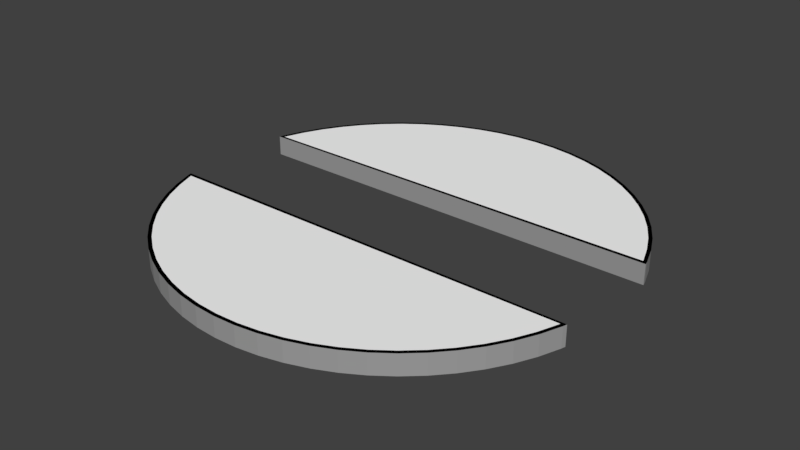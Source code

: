 # Source: obs_5.blend  (saved by Blender 2.79.0; exported with 4.5.12 LTS)
import bpy
from mathutils import Matrix  # noqa: F401  (used for matrix-valued properties, if any)

bpy.ops.wm.read_factory_settings(use_empty=True)
scene = bpy.context.scene
scene.name = 'Scene'

# ---- collections
col_collection_1 = bpy.data.collections.new('Collection 1'); scene.collection.children.link(col_collection_1)

# ---- materials (node trees are filled in below, after node groups)
mat_material = bpy.data.materials.new('Material')
mat_material.alpha_threshold = 0.0
mat_material.use_transparent_shadow = False
mat_material.diffuse_color = (1.0, 1.0, 1.0, 1.0)
mat_material.roughness = 0.5
mat_material_001 = bpy.data.materials.new('Material.001')
mat_material_001.alpha_threshold = 0.0
mat_material_001.use_transparent_shadow = False
mat_material_001.diffuse_color = (0.0, 0.0, 0.0, 1.0)
mat_material_001.roughness = 0.5
mat_material_004 = bpy.data.materials.new('Material.004')
mat_material_004.alpha_threshold = 0.0
mat_material_004.use_transparent_shadow = False
mat_material_004.diffuse_color = (0.342, 0.342, 0.342, 1.0)
mat_material_004.roughness = 0.5

# ---- material node trees

# ---- world
world_world = bpy.data.worlds.new('World'); scene.world = world_world
world_world.color = (0.05088, 0.05088, 0.05088)
world_world.use_sun_shadow = False
world_world.sun_shadow_jitter_overblur = 0.0
world_world.cycles.sampling_method = 'MANUAL'

# ---- meshes
me_cylinder_013 = bpy.data.meshes.new('Cylinder.013')
me_cylinder_013.from_pydata([(1.686e-08, 0.905, -1.0), (1.686e-08, 0.905, 1.0), (0.0887, 0.9006, -1.0), (0.0887, 0.9006, 1.0), (0.1766, 0.8876, -1.0), (0.1766, 0.8876, 1.0), (0.2627, 0.866, -1.0), (0.2627, 0.866, 1.0), (0.3463, 0.8361, -1.0), (0.3463, 0.8361, 1.0), (0.4266, 0.7981, -1.0), (0.4266, 0.7981, 1.0), (0.5028, 0.7525, -1.0), (0.5028, 0.7525, 1.0), (0.5741, 0.6996, -1.0), (0.5741, 0.6996, 1.0), (0.6399, 0.6399, -1.0), (0.6399, 0.6399, 1.0), (0.6996, 0.5741, -1.0), (0.6996, 0.5741, 1.0), (0.7525, 0.5028, -1.0), (0.7525, 0.5028, 1.0), (0.7981, 0.4266, -1.0), (0.7981, 0.4266, 1.0), (0.8361, 0.3463, -1.0), (0.8361, 0.3463, 1.0), (0.866, 0.267, -1.0), (0.866, 0.267, 1.0), (0.866, -0.2627, -1.0), (0.866, -0.2627, 1.0), (0.8361, -0.3463, -1.0), (0.8361, -0.3463, 1.0), (0.7981, -0.4266, -1.0), (0.7981, -0.4266, 1.0), (0.7525, -0.5028, -1.0), (0.7525, -0.5028, 1.0), (0.6996, -0.5741, -1.0), (0.6996, -0.5741, 1.0), (0.6399, -0.6399, -1.0), (0.6399, -0.6399, 1.0), (0.5741, -0.6996, -1.0), (0.5741, -0.6996, 1.0), (0.5028, -0.7525, -1.0), (0.5028, -0.7525, 1.0), (0.4266, -0.7981, -1.0), (0.4266, -0.7981, 1.0), (0.3463, -0.8361, -1.0), (0.3463, -0.8361, 1.0), (0.2627, -0.866, -1.0), (0.2627, -0.866, 1.0), (0.1766, -0.8876, -1.0), (0.1766, -0.8876, 1.0), (0.0887, -0.9006, -1.0), (0.0887, -0.9006, 1.0), (-7.285e-07, -0.905, -1.0), (-7.285e-07, -0.905, 1.0), (-0.0887, -0.9006, -1.0), (-0.0887, -0.9006, 1.0), (-0.1766, -0.8876, -1.0), (-0.1766, -0.8876, 1.0), (-0.2627, -0.866, -1.0), (-0.2627, -0.866, 1.0), (-0.3463, -0.8361, -1.0), (-0.3463, -0.8361, 1.0), (-0.4266, -0.7981, -1.0), (-0.4266, -0.7981, 1.0), (-0.5028, -0.7525, -1.0), (-0.5028, -0.7525, 1.0), (-0.5741, -0.6996, -1.0), (-0.5741, -0.6996, 1.0), (-0.6399, -0.6399, -1.0), (-0.6399, -0.6399, 1.0), (-0.6996, -0.5741, -1.0), (-0.6996, -0.5741, 1.0), (-0.7525, -0.5028, -1.0), (-0.7525, -0.5028, 1.0), (-0.7981, -0.4266, -1.0), (-0.7981, -0.4266, 1.0), (-0.8361, -0.3463, -1.0), (-0.8361, -0.3463, 1.0), (-0.866, -0.2673, -1.0), (-0.866, -0.2673, 1.0), (-0.866, 0.2627, -1.0), (-0.866, 0.2627, 1.0), (-0.8361, 0.3463, -1.0), (-0.8361, 0.3463, 1.0), (-0.7981, 0.4266, -1.0), (-0.7981, 0.4266, 1.0), (-0.7525, 0.5028, -1.0), (-0.7525, 0.5028, 1.0), (-0.6996, 0.5741, -1.0), (-0.6996, 0.5741, 1.0), (-0.6399, 0.6399, -1.0), (-0.6399, 0.6399, 1.0), (-0.5741, 0.6996, -1.0), (-0.5741, 0.6996, 1.0), (-0.5028, 0.7525, -1.0), (-0.5028, 0.7525, 1.0), (-0.4266, 0.7981, -1.0), (-0.4266, 0.7981, 1.0), (-0.3463, 0.8361, -1.0), (-0.3463, 0.8361, 1.0), (-0.2627, 0.866, -1.0), (-0.2627, 0.866, 1.0), (-0.1766, 0.8876, -1.0), (-0.1766, 0.8876, 1.0), (-0.08871, 0.9006, -1.0), (-0.08871, 0.9006, 1.0), (0.8654, -0.2607, -1.0), (0.8654, -0.2607, 1.0), (-0.8654, -0.265, 1.0), (-0.8654, -0.265, -1.0), (-0.8659, 0.2616, -1.0), (-0.8659, 0.2616, 1.0), (0.8654, 0.265, 1.0), (0.8654, 0.265, -1.0), (0.0, 0.92, -1.0), (0.09018, 0.9156, -1.0), (0.09018, 0.9156, 1.0), (0.0, 0.92, 1.0), (0.1795, 0.9023, -1.0), (0.1795, 0.9023, 1.0), (0.2671, 0.8804, -1.0), (0.2671, 0.8804, 1.0), (0.3521, 0.85, -1.0), (0.3521, 0.85, 1.0), (0.4337, 0.8114, -1.0), (0.4337, 0.8114, 1.0), (0.5111, 0.765, -1.0), (0.5111, 0.765, 1.0), (0.5836, 0.7112, -1.0), (0.5836, 0.7112, 1.0), (0.6505, 0.6505, -1.0), (0.6505, 0.6505, 1.0), (0.7112, 0.5836, -1.0), (0.7112, 0.5836, 1.0), (0.765, 0.5111, -1.0), (0.765, 0.5111, 1.0), (0.8114, 0.4337, -1.0), (0.8114, 0.4337, 1.0), (0.85, 0.3521, -1.0), (0.85, 0.3521, 1.0), (0.8804, 0.2671, -1.0), (0.8804, 0.2671, 1.0), (0.8847, 0.25, 1.0), (0.8847, -0.25, -1.0), (0.8804, -0.2671, -1.0), (0.85, -0.3521, -1.0), (0.85, -0.3521, 1.0), (0.8804, -0.2671, 1.0), (0.8114, -0.4337, -1.0), (0.8114, -0.4337, 1.0), (0.765, -0.5111, -1.0), (0.765, -0.5111, 1.0), (0.7112, -0.5836, -1.0), (0.7112, -0.5836, 1.0), (0.6505, -0.6505, -1.0), (0.6505, -0.6505, 1.0), (0.5836, -0.7112, -1.0), (0.5836, -0.7112, 1.0), (0.5111, -0.765, -1.0), (0.5111, -0.765, 1.0), (0.4337, -0.8114, -1.0), (0.4337, -0.8114, 1.0), (0.3521, -0.85, -1.0), (0.3521, -0.85, 1.0), (0.2671, -0.8804, -1.0), (0.2671, -0.8804, 1.0), (0.1795, -0.9023, -1.0), (0.1795, -0.9023, 1.0), (0.09018, -0.9156, -1.0), (0.09018, -0.9156, 1.0), (-7.385e-07, -0.92, -1.0), (-7.385e-07, -0.92, 1.0), (-0.09018, -0.9156, -1.0), (-0.09018, -0.9156, 1.0), (-0.1795, -0.9023, -1.0), (-0.1795, -0.9023, 1.0), (-0.2671, -0.8804, -1.0), (-0.2671, -0.8804, 1.0), (-0.3521, -0.85, -1.0), (-0.3521, -0.85, 1.0), (-0.4337, -0.8114, -1.0), (-0.4337, -0.8114, 1.0), (-0.5111, -0.765, -1.0), (-0.5111, -0.765, 1.0), (-0.5836, -0.7112, -1.0), (-0.5836, -0.7112, 1.0), (-0.6505, -0.6505, -1.0), (-0.6505, -0.6505, 1.0), (-0.7112, -0.5836, -1.0), (-0.7112, -0.5836, 1.0), (-0.765, -0.5111, -1.0), (-0.765, -0.5111, 1.0), (-0.8114, -0.4337, -1.0), (-0.8114, -0.4337, 1.0), (-0.85, -0.3521, -1.0), (-0.85, -0.3521, 1.0), (-0.8804, -0.2671, -1.0), (-0.8804, -0.2671, 1.0), (-0.8847, -0.25, 1.0), (-0.8847, 0.25, -1.0), (-0.8804, 0.2671, -1.0), (-0.85, 0.3521, -1.0), (-0.85, 0.3521, 1.0), (-0.8804, 0.2671, 1.0), (-0.8114, 0.4337, -1.0), (-0.8114, 0.4337, 1.0), (-0.765, 0.5111, -1.0), (-0.765, 0.5111, 1.0), (-0.7112, 0.5836, -1.0), (-0.7112, 0.5836, 1.0), (-0.6505, 0.6505, -1.0), (-0.6505, 0.6505, 1.0), (-0.5836, 0.7112, -1.0), (-0.5836, 0.7112, 1.0), (-0.5111, 0.765, -1.0), (-0.5111, 0.765, 1.0), (-0.4337, 0.8114, -1.0), (-0.4337, 0.8114, 1.0), (-0.3521, 0.85, -1.0), (-0.3521, 0.85, 1.0), (-0.2671, 0.8804, -1.0), (-0.2671, 0.8804, 1.0), (-0.1795, 0.9023, -1.0), (-0.1795, 0.9023, 1.0), (-0.09018, 0.9156, -1.0), (-0.09018, 0.9156, 1.0), (0.8847, -0.25, 1.0), (-0.8847, -0.25, -1.0), (-0.8847, 0.25, 1.0), (0.8847, 0.25, -1.0)], [], [(116, 119, 118, 117), (117, 118, 121, 120), (120, 121, 123, 122), (122, 123, 125, 124), (124, 125, 127, 126), (126, 127, 129, 128), (128, 129, 131, 130), (130, 131, 133, 132), (132, 133, 135, 134), (134, 135, 137, 136), (136, 137, 139, 138), (138, 139, 141, 140), (140, 141, 143, 142), (142, 143, 144, 231), (146, 149, 148, 147), (147, 148, 151, 150), (150, 151, 153, 152), (152, 153, 155, 154), (154, 155, 157, 156), (156, 157, 159, 158), (158, 159, 161, 160), (160, 161, 163, 162), (162, 163, 165, 164), (164, 165, 167, 166), (166, 167, 169, 168), (168, 169, 171, 170), (170, 171, 173, 172), (172, 173, 175, 174), (174, 175, 177, 176), (176, 177, 179, 178), (178, 179, 181, 180), (180, 181, 183, 182), (182, 183, 185, 184), (184, 185, 187, 186), (186, 187, 189, 188), (188, 189, 191, 190), (190, 191, 193, 192), (192, 193, 195, 194), (194, 195, 197, 196), (196, 197, 199, 198), (198, 199, 200, 229), (202, 205, 204, 203), (203, 204, 207, 206), (206, 207, 209, 208), (208, 209, 211, 210), (210, 211, 213, 212), (212, 213, 215, 214), (214, 215, 217, 216), (216, 217, 219, 218), (218, 219, 221, 220), (220, 221, 223, 222), (222, 223, 225, 224), (3, 1, 107, 105, 103, 101, 99, 97, 95, 93, 91, 89, 87, 85, 83, 113, 114, 27, 25, 23, 21, 19, 17, 15, 13, 11, 9, 7, 5), (224, 225, 227, 226), (226, 227, 119, 116), (0, 2, 4, 6, 8, 10, 12, 14, 16, 18, 20, 22, 24, 26, 115, 112, 82, 84, 86, 88, 90, 92, 94, 96, 98, 100, 102, 104, 106), (201, 230, 205, 202), (145, 228, 149, 146), (111, 108, 28, 30, 32, 34, 36, 38, 40, 42, 44, 46, 48, 50, 52, 54, 56, 58, 60, 62, 64, 66, 68, 70, 72, 74, 76, 78, 80), (109, 110, 81, 79, 77, 75, 73, 71, 69, 67, 65, 63, 61, 59, 57, 55, 53, 51, 49, 47, 45, 43, 41, 39, 37, 35, 33, 31, 29), (231, 144, 230, 201), (229, 200, 228, 145), (2, 0, 116, 117), (1, 3, 118, 119), (4, 2, 117, 120), (3, 5, 121, 118), (6, 4, 120, 122), (5, 7, 123, 121), (8, 6, 122, 124), (7, 9, 125, 123), (10, 8, 124, 126), (9, 11, 127, 125), (12, 10, 126, 128), (11, 13, 129, 127), (14, 12, 128, 130), (13, 15, 131, 129), (16, 14, 130, 132), (15, 17, 133, 131), (18, 16, 132, 134), (17, 19, 135, 133), (20, 18, 134, 136), (19, 21, 137, 135), (22, 20, 136, 138), (21, 23, 139, 137), (24, 22, 138, 140), (23, 25, 141, 139), (26, 24, 140, 142), (25, 27, 143, 141), (27, 114, 144, 143), (28, 108, 145, 146), (30, 28, 146, 147), (29, 31, 148, 149), (32, 30, 147, 150), (31, 33, 151, 148), (34, 32, 150, 152), (33, 35, 153, 151), (36, 34, 152, 154), (35, 37, 155, 153), (38, 36, 154, 156), (37, 39, 157, 155), (40, 38, 156, 158), (39, 41, 159, 157), (42, 40, 158, 160), (41, 43, 161, 159), (44, 42, 160, 162), (43, 45, 163, 161), (46, 44, 162, 164), (45, 47, 165, 163), (48, 46, 164, 166), (47, 49, 167, 165), (50, 48, 166, 168), (49, 51, 169, 167), (52, 50, 168, 170), (51, 53, 171, 169), (54, 52, 170, 172), (53, 55, 173, 171), (56, 54, 172, 174), (55, 57, 175, 173), (58, 56, 174, 176), (57, 59, 177, 175), (60, 58, 176, 178), (59, 61, 179, 177), (62, 60, 178, 180), (61, 63, 181, 179), (64, 62, 180, 182), (63, 65, 183, 181), (66, 64, 182, 184), (65, 67, 185, 183), (68, 66, 184, 186), (67, 69, 187, 185), (70, 68, 186, 188), (69, 71, 189, 187), (72, 70, 188, 190), (71, 73, 191, 189), (74, 72, 190, 192), (73, 75, 193, 191), (76, 74, 192, 194), (75, 77, 195, 193), (78, 76, 194, 196), (77, 79, 197, 195), (80, 78, 196, 198), (79, 81, 199, 197), (81, 110, 200, 199), (82, 112, 201, 202), (84, 82, 202, 203), (83, 85, 204, 205), (86, 84, 203, 206), (85, 87, 207, 204), (88, 86, 206, 208), (87, 89, 209, 207), (90, 88, 208, 210), (89, 91, 211, 209), (92, 90, 210, 212), (91, 93, 213, 211), (94, 92, 212, 214), (93, 95, 215, 213), (96, 94, 214, 216), (95, 97, 217, 215), (98, 96, 216, 218), (97, 99, 219, 217), (100, 98, 218, 220), (99, 101, 221, 219), (102, 100, 220, 222), (101, 103, 223, 221), (104, 102, 222, 224), (103, 105, 225, 223), (106, 104, 224, 226), (105, 107, 227, 225), (0, 106, 226, 116), (107, 1, 119, 227), (110, 109, 228, 200), (108, 111, 229, 145), (114, 113, 230, 144), (112, 115, 231, 201), (115, 26, 142, 231), (111, 80, 198, 229), (109, 29, 149, 228), (113, 83, 205, 230)])
me_cylinder_013.polygons.foreach_set('material_index', [2, 2, 2, 2, 2, 2, 2, 2, 2, 2, 2, 2, 2, 2, 2, 2, 2, 2, 2, 2, 2, 2, 2, 2, 2, 2, 2, 2, 2, 2, 2, 2, 2, 2, 2, 2, 2, 2, 2, 2, 2, 2, 2, 2, 2, 2, 2, 2, 2, 2, 2, 2, 0, 2, 2, 0, 2, 2, 0, 0, 2, 2, 1, 1, 1, 1, 1, 1, 1, 1, 1, 1, 1, 1, 1, 1, 1, 1, 1, 1, 1, 1, 1, 1, 1, 1, 1, 1, 1, 1, 1, 1, 1, 1, 1, 1, 1, 1, 1, 1, 1, 1, 1, 1, 1, 1, 1, 1, 1, 1, 1, 1, 1, 1, 1, 1, 1, 1, 1, 1, 1, 1, 1, 1, 1, 1, 1, 1, 1, 1, 1, 1, 1, 1, 1, 1, 1, 1, 1, 1, 1, 1, 1, 1, 1, 1, 1, 1, 1, 1, 1, 1, 1, 1, 1, 1, 1, 1, 1, 1, 1, 1, 1, 1, 1, 1, 1, 1, 1, 1, 1, 1, 1, 1, 1, 1, 1, 1])
_uv = me_cylinder_013.uv_layers.new(name='UVMap')
_uv.uv.foreach_set('vector', [0.8357, 0.06353, 0.6653, 0.415, 0.6622, 0.4404, 0.8481, 0.06357, 0.8481, 0.06357, 0.6622, 0.4404, 0.6559, 0.4669, 0.8609, 0.06263, 0.8609, 0.06263, 0.6559, 0.4669, 0.6464, 0.4944, 0.8742, 0.06074, 0.8742, 0.06074, 0.6464, 0.4944, 0.6335, 0.5226, 0.888, 0.05788, 0.888, 0.05788, 0.6335, 0.5226, 0.617, 0.5513, 0.9022, 0.054, 0.9022, 0.054, 0.617, 0.5513, 0.5967, 0.5805, 0.9171, 0.04908, 0.9171, 0.04908, 0.5967, 0.5805, 0.5724, 0.6097, 0.9327, 0.04304, 0.9327, 0.04304, 0.5724, 0.6097, 0.544, 0.639, 0.949, 0.03582, 0.949, 0.03582, 0.544, 0.639, 0.5114, 0.6679, 0.9661, 0.02738, 0.9661, 0.02738, 0.5114, 0.6679, 0.4743, 0.6963, 0.9842, 0.01762, 0.9842, 0.01762, 0.4743, 0.6963, 0.5115, 0.6282, 0.9646, 0.05802, 0.9646, 0.05802, 0.5115, 0.6282, 0.5528, 0.5659, 0.9461, 0.09709, 0.9461, 0.09709, 0.5528, 0.5659, 0.5978, 0.5095, 0.9291, 0.1252, 0.9291, 0.1252, 0.5978, 0.5095, 0.6588, 0.4685, 0.9268, 0.1494, 0.1971, 0.03941, 0.03044, 0.2981, 0.05095, 0.2982, 0.2039, 0.04505, 0.2039, 0.04505, 0.05095, 0.2982, 0.0707, 0.3012, 0.2127, 0.05121, 0.2127, 0.05121, 0.0707, 0.3012, 0.08948, 0.3069, 0.2222, 0.05692, 0.2222, 0.05692, 0.08948, 0.3069, 0.1071, 0.3153, 0.232, 0.06211, 0.232, 0.06211, 0.1071, 0.3153, 0.1233, 0.3262, 0.2421, 0.06677, 0.2421, 0.06677, 0.1233, 0.3262, 0.1379, 0.3396, 0.2525, 0.07088, 0.2525, 0.07088, 0.1379, 0.3396, 0.1508, 0.3553, 0.2631, 0.07443, 0.2631, 0.07443, 0.1508, 0.3553, 0.1617, 0.3733, 0.274, 0.07741, 0.274, 0.07741, 0.1617, 0.3733, 0.1704, 0.3933, 0.285, 0.07978, 0.285, 0.07978, 0.1704, 0.3933, 0.1767, 0.4153, 0.2963, 0.08152, 0.2963, 0.08152, 0.1767, 0.4153, 0.1805, 0.4391, 0.3078, 0.08259, 0.3078, 0.08259, 0.1805, 0.4391, 0.1815, 0.4646, 0.3196, 0.08295, 0.3196, 0.08295, 0.1815, 0.4646, 0.1797, 0.4916, 0.3316, 0.08255, 0.3316, 0.08255, 0.1797, 0.4916, 0.1747, 0.5199, 0.344, 0.08133, 0.344, 0.08133, 0.1747, 0.5199, 0.1663, 0.5495, 0.3567, 0.07925, 0.3567, 0.07925, 0.1663, 0.5495, 0.1545, 0.58, 0.3698, 0.07623, 0.3698, 0.07623, 0.1545, 0.58, 0.1391, 0.6114, 0.3833, 0.07222, 0.3833, 0.07222, 0.1391, 0.6114, 0.1197, 0.6434, 0.3973, 0.06715, 0.3973, 0.06715, 0.1197, 0.6434, 0.09638, 0.6758, 0.4119, 0.06095, 0.4119, 0.06095, 0.09638, 0.6758, 0.06879, 0.7084, 0.4271, 0.05355, 0.4271, 0.05355, 0.06879, 0.7084, 0.0368, 0.741, 0.4493, 0.02967, 0.4493, 0.02967, 0.0368, 0.741, 0.0001929, 0.7734, 0.4739, 0.0001929, 0.4739, 0.0001929, 0.0001929, 0.7734, 0.02818, 0.7028, 0.4568, 0.03899, 0.4568, 0.03899, 0.02818, 0.7028, 0.06055, 0.6376, 0.4446, 0.07124, 0.4446, 0.07124, 0.06055, 0.6376, 0.097, 0.5779, 0.4339, 0.1015, 0.4339, 0.1015, 0.097, 0.5779, 0.1372, 0.5235, 0.4243, 0.1305, 0.4243, 0.1305, 0.1372, 0.5235, 0.1938, 0.4828, 0.4243, 0.1582, 0.7038, 0.01449, 0.5042, 0.2538, 0.5251, 0.2518, 0.712, 0.0209, 0.712, 0.0209, 0.5251, 0.2518, 0.5452, 0.2526, 0.7206, 0.02689, 0.7206, 0.02689, 0.5452, 0.2526, 0.5645, 0.2561, 0.7296, 0.03245, 0.7296, 0.03245, 0.5645, 0.2561, 0.5827, 0.2622, 0.7388, 0.03761, 0.7388, 0.03761, 0.5827, 0.2622, 0.5995, 0.2708, 0.7484, 0.04234, 0.7484, 0.04234, 0.5995, 0.2708, 0.6149, 0.2818, 0.7583, 0.04665, 0.7583, 0.04665, 0.6149, 0.2818, 0.6286, 0.2951, 0.7685, 0.05051, 0.7685, 0.05051, 0.6286, 0.2951, 0.6404, 0.3105, 0.7789, 0.05391, 0.7789, 0.05391, 0.6404, 0.3105, 0.6502, 0.3279, 0.7897, 0.05682, 0.7897, 0.05682, 0.6502, 0.3279, 0.6577, 0.3472, 0.8007, 0.05919, 0.8007, 0.05919, 0.6577, 0.3472, 0.6629, 0.3683, 0.8121, 0.061, 0.6355, 0.9195, 0.6212, 0.9202, 0.6069, 0.9195, 0.5928, 0.9174, 0.5789, 0.9139, 0.5654, 0.9091, 0.5525, 0.903, 0.5402, 0.8957, 0.5287, 0.8872, 0.5181, 0.8776, 0.5085, 0.867, 0.4998, 0.8554, 0.4922, 0.843, 0.4854, 0.8295, 0.4792, 0.8138, 0.4793, 0.8135, 0.763, 0.8139, 0.7631, 0.8144, 0.7574, 0.8292, 0.7507, 0.843, 0.743, 0.8556, 0.7343, 0.8672, 0.7245, 0.8778, 0.7138, 0.8874, 0.7022, 0.8958, 0.6899, 0.9032, 0.677, 0.9092, 0.6635, 0.914, 0.6496, 0.9174, 0.8121, 0.061, 0.6629, 0.3683, 0.6655, 0.3909, 0.8237, 0.0622, 0.8237, 0.0622, 0.6655, 0.3909, 0.6653, 0.415, 0.8357, 0.06353, 0.1468, 0.8894, 0.1611, 0.8901, 0.1752, 0.8922, 0.1891, 0.8957, 0.2026, 0.9004, 0.2155, 0.9065, 0.2278, 0.9138, 0.2394, 0.9223, 0.2501, 0.9319, 0.2599, 0.9425, 0.2686, 0.9542, 0.2763, 0.9668, 0.283, 0.9805, 0.2888, 0.9953, 0.2886, 0.9958, 0.005126, 0.9961, 0.005097, 0.9959, 0.01106, 0.9801, 0.01777, 0.9666, 0.02539, 0.9542, 0.03402, 0.9427, 0.04368, 0.9321, 0.0543, 0.9225, 0.06581, 0.914, 0.07808, 0.9066, 0.09102, 0.9005, 0.1045, 0.8957, 0.1183, 0.8923, 0.1325, 0.8902, 0.6948, 0.0001929, 0.4743, 0.2503, 0.5042, 0.2538, 0.7038, 0.01449, 0.1879, 0.03217, 0.0001929, 0.2937, 0.03044, 0.2981, 0.1971, 0.03941, 0.00504, 0.778, 0.2884, 0.7772, 0.2886, 0.7777, 0.2825, 0.7938, 0.2757, 0.8077, 0.2679, 0.8203, 0.2591, 0.8318, 0.2494, 0.8424, 0.2387, 0.8519, 0.2271, 0.8603, 0.2148, 0.8675, 0.2019, 0.8735, 0.1885, 0.8782, 0.1746, 0.8816, 0.1605, 0.8836, 0.1463, 0.8842, 0.1321, 0.8835, 0.118, 0.8813, 0.1042, 0.8778, 0.09078, 0.873, 0.07791, 0.8668, 0.0657, 0.8595, 0.05426, 0.851, 0.0437, 0.8414, 0.0341, 0.8307, 0.02552, 0.8192, 0.01794, 0.8068, 0.01117, 0.7934, 0.00487, 0.7786, 0.7626, 0.8061, 0.4792, 0.8052, 0.479, 0.8046, 0.4853, 0.7899, 0.4921, 0.7764, 0.4997, 0.764, 0.5082, 0.7525, 0.5178, 0.7419, 0.5284, 0.7323, 0.5398, 0.7238, 0.552, 0.7164, 0.5649, 0.7103, 0.5783, 0.7055, 0.5921, 0.702, 0.6062, 0.6998, 0.6204, 0.6991, 0.6346, 0.6997, 0.6487, 0.7017, 0.6626, 0.7051, 0.676, 0.7098, 0.6889, 0.7158, 0.7012, 0.723, 0.7128, 0.7314, 0.7235, 0.7409, 0.7333, 0.7515, 0.742, 0.763, 0.7498, 0.7756, 0.7567, 0.7895, 0.7627, 0.8056, 0.9268, 0.1494, 0.6588, 0.4685, 0.4743, 0.2503, 0.6948, 0.0001929, 0.4243, 0.1582, 0.1938, 0.4828, 0.0001929, 0.2937, 0.1879, 0.03217, 0.1611, 0.8901, 0.1468, 0.8894, 0.1468, 0.887, 0.1613, 0.8877, 0.6212, 0.9202, 0.6355, 0.9195, 0.6357, 0.9219, 0.6212, 0.9226, 0.1752, 0.8922, 0.1611, 0.8901, 0.1613, 0.8877, 0.1757, 0.8898, 0.6355, 0.9195, 0.6496, 0.9174, 0.6501, 0.9198, 0.6357, 0.9219, 0.1891, 0.8957, 0.1752, 0.8922, 0.1757, 0.8898, 0.1898, 0.8933, 0.6496, 0.9174, 0.6635, 0.914, 0.6642, 0.9163, 0.6501, 0.9198, 0.2026, 0.9004, 0.1891, 0.8957, 0.1898, 0.8933, 0.2035, 0.8982, 0.6635, 0.914, 0.677, 0.9092, 0.6779, 0.9115, 0.6642, 0.9163, 0.2155, 0.9065, 0.2026, 0.9004, 0.2035, 0.8982, 0.2167, 0.9044, 0.677, 0.9092, 0.6899, 0.9032, 0.691, 0.9053, 0.6779, 0.9115, 0.2278, 0.9138, 0.2155, 0.9065, 0.2167, 0.9044, 0.2292, 0.9118, 0.6899, 0.9032, 0.7022, 0.8958, 0.7036, 0.8979, 0.691, 0.9053, 0.2394, 0.9223, 0.2278, 0.9138, 0.2292, 0.9118, 0.2409, 0.9204, 0.7022, 0.8958, 0.7138, 0.8874, 0.7153, 0.8892, 0.7036, 0.8979, 0.2501, 0.9319, 0.2394, 0.9223, 0.2409, 0.9204, 0.2518, 0.9302, 0.7138, 0.8874, 0.7245, 0.8778, 0.7262, 0.8795, 0.7153, 0.8892, 0.2599, 0.9425, 0.2501, 0.9319, 0.2518, 0.9302, 0.2618, 0.941, 0.7245, 0.8778, 0.7343, 0.8672, 0.7361, 0.8687, 0.7262, 0.8795, 0.2686, 0.9542, 0.2599, 0.9425, 0.2618, 0.941, 0.2707, 0.9528, 0.7343, 0.8672, 0.743, 0.8556, 0.745, 0.8569, 0.7361, 0.8687, 0.2763, 0.9668, 0.2686, 0.9542, 0.2707, 0.9528, 0.2785, 0.9655, 0.743, 0.8556, 0.7507, 0.843, 0.7529, 0.8442, 0.745, 0.8569, 0.283, 0.9805, 0.2763, 0.9668, 0.2785, 0.9655, 0.2854, 0.9794, 0.7507, 0.843, 0.7574, 0.8292, 0.7598, 0.8303, 0.7529, 0.8442, 0.2888, 0.9953, 0.283, 0.9805, 0.2854, 0.9794, 0.2919, 0.9954, 0.7574, 0.8292, 0.7631, 0.8144, 0.7663, 0.8143, 0.7598, 0.8303, 0.7631, 0.8144, 0.763, 0.8139, 0.7675, 0.8099, 0.7663, 0.8143, 0.2886, 0.7777, 0.2884, 0.7772, 0.2937, 0.7738, 0.2919, 0.7787, 0.2825, 0.7938, 0.2886, 0.7777, 0.2919, 0.7787, 0.285, 0.795, 0.7627, 0.8056, 0.7567, 0.7895, 0.7592, 0.7884, 0.7661, 0.8046, 0.2757, 0.8077, 0.2825, 0.7938, 0.285, 0.795, 0.2779, 0.809, 0.7567, 0.7895, 0.7498, 0.7756, 0.7521, 0.7743, 0.7592, 0.7884, 0.2679, 0.8203, 0.2757, 0.8077, 0.2779, 0.809, 0.27, 0.8217, 0.7498, 0.7756, 0.742, 0.763, 0.7441, 0.7616, 0.7521, 0.7743, 0.2591, 0.8318, 0.2679, 0.8203, 0.27, 0.8217, 0.261, 0.8334, 0.742, 0.763, 0.7333, 0.7515, 0.7351, 0.7499, 0.7441, 0.7616, 0.2494, 0.8424, 0.2591, 0.8318, 0.261, 0.8334, 0.2511, 0.8441, 0.7333, 0.7515, 0.7235, 0.7409, 0.7252, 0.7392, 0.7351, 0.7499, 0.2387, 0.8519, 0.2494, 0.8424, 0.2511, 0.8441, 0.2402, 0.8538, 0.7235, 0.7409, 0.7128, 0.7314, 0.7143, 0.7295, 0.7252, 0.7392, 0.2271, 0.8603, 0.2387, 0.8519, 0.2402, 0.8538, 0.2284, 0.8623, 0.7128, 0.7314, 0.7012, 0.723, 0.7025, 0.721, 0.7143, 0.7295, 0.2148, 0.8675, 0.2271, 0.8603, 0.2284, 0.8623, 0.2159, 0.8696, 0.7012, 0.723, 0.6889, 0.7158, 0.69, 0.7136, 0.7025, 0.721, 0.2019, 0.8735, 0.2148, 0.8675, 0.2159, 0.8696, 0.2028, 0.8757, 0.6889, 0.7158, 0.676, 0.7098, 0.6769, 0.7075, 0.69, 0.7136, 0.1885, 0.8782, 0.2019, 0.8735, 0.2028, 0.8757, 0.1891, 0.8805, 0.676, 0.7098, 0.6626, 0.7051, 0.6632, 0.7028, 0.6769, 0.7075, 0.1746, 0.8816, 0.1885, 0.8782, 0.1891, 0.8805, 0.1751, 0.884, 0.6626, 0.7051, 0.6487, 0.7017, 0.6492, 0.6993, 0.6632, 0.7028, 0.1605, 0.8836, 0.1746, 0.8816, 0.1751, 0.884, 0.1607, 0.886, 0.6487, 0.7017, 0.6346, 0.6997, 0.6348, 0.6973, 0.6492, 0.6993, 0.1463, 0.8842, 0.1605, 0.8836, 0.1607, 0.886, 0.1463, 0.8866, 0.6346, 0.6997, 0.6204, 0.6991, 0.6204, 0.6966, 0.6348, 0.6973, 0.1321, 0.8835, 0.1463, 0.8842, 0.1463, 0.8866, 0.1318, 0.8859, 0.6204, 0.6991, 0.6062, 0.6998, 0.6059, 0.6974, 0.6204, 0.6966, 0.118, 0.8813, 0.1321, 0.8835, 0.1318, 0.8859, 0.1175, 0.8837, 0.6062, 0.6998, 0.5921, 0.702, 0.5916, 0.6996, 0.6059, 0.6974, 0.1042, 0.8778, 0.118, 0.8813, 0.1175, 0.8837, 0.1035, 0.8801, 0.5921, 0.702, 0.5783, 0.7055, 0.5776, 0.7032, 0.5916, 0.6996, 0.09078, 0.873, 0.1042, 0.8778, 0.1035, 0.8801, 0.08985, 0.8752, 0.5783, 0.7055, 0.5649, 0.7103, 0.564, 0.7081, 0.5776, 0.7032, 0.07791, 0.8668, 0.09078, 0.873, 0.08985, 0.8752, 0.07677, 0.869, 0.5649, 0.7103, 0.552, 0.7164, 0.5509, 0.7143, 0.564, 0.7081, 0.0657, 0.8595, 0.07791, 0.8668, 0.07677, 0.869, 0.06436, 0.8615, 0.552, 0.7164, 0.5398, 0.7238, 0.5385, 0.7218, 0.5509, 0.7143, 0.05426, 0.851, 0.0657, 0.8595, 0.06436, 0.8615, 0.05273, 0.8528, 0.5398, 0.7238, 0.5284, 0.7323, 0.5268, 0.7305, 0.5385, 0.7218, 0.0437, 0.8414, 0.05426, 0.851, 0.05273, 0.8528, 0.04199, 0.8431, 0.5284, 0.7323, 0.5178, 0.7419, 0.5161, 0.7402, 0.5268, 0.7305, 0.0341, 0.8307, 0.0437, 0.8414, 0.04199, 0.8431, 0.03223, 0.8323, 0.5178, 0.7419, 0.5082, 0.7525, 0.5064, 0.751, 0.5161, 0.7402, 0.02552, 0.8192, 0.0341, 0.8307, 0.03223, 0.8323, 0.0235, 0.8206, 0.5082, 0.7525, 0.4997, 0.764, 0.4976, 0.7627, 0.5064, 0.751, 0.01794, 0.8068, 0.02552, 0.8192, 0.0235, 0.8206, 0.01576, 0.808, 0.4997, 0.764, 0.4921, 0.7764, 0.4899, 0.7752, 0.4976, 0.7627, 0.01117, 0.7934, 0.01794, 0.8068, 0.01576, 0.808, 0.008747, 0.7945, 0.4921, 0.7764, 0.4853, 0.7899, 0.4829, 0.7887, 0.4899, 0.7752, 0.00487, 0.7786, 0.01117, 0.7934, 0.008747, 0.7945, 0.00145, 0.7785, 0.4853, 0.7899, 0.479, 0.8046, 0.4756, 0.8047, 0.4829, 0.7887, 0.479, 0.8046, 0.4792, 0.8052, 0.4743, 0.8094, 0.4756, 0.8047, 0.005097, 0.9959, 0.005126, 0.9961, 0.0001929, 0.9997, 0.001777, 0.9949, 0.01106, 0.9801, 0.005097, 0.9959, 0.001777, 0.9949, 0.008606, 0.979, 0.4792, 0.8138, 0.4854, 0.8295, 0.4829, 0.8307, 0.4759, 0.8147, 0.01777, 0.9666, 0.01106, 0.9801, 0.008606, 0.979, 0.01559, 0.9654, 0.4854, 0.8295, 0.4922, 0.843, 0.49, 0.8443, 0.4829, 0.8307, 0.02539, 0.9542, 0.01777, 0.9666, 0.01559, 0.9654, 0.02337, 0.9528, 0.4922, 0.843, 0.4998, 0.8554, 0.4978, 0.8568, 0.49, 0.8443, 0.03402, 0.9427, 0.02539, 0.9542, 0.02337, 0.9528, 0.03215, 0.9411, 0.4998, 0.8554, 0.5085, 0.867, 0.5066, 0.8685, 0.4978, 0.8568, 0.04368, 0.9321, 0.03402, 0.9427, 0.03215, 0.9411, 0.04197, 0.9304, 0.5085, 0.867, 0.5181, 0.8776, 0.5164, 0.8793, 0.5066, 0.8685, 0.0543, 0.9225, 0.04368, 0.9321, 0.04197, 0.9304, 0.05277, 0.9206, 0.5181, 0.8776, 0.5287, 0.8872, 0.5272, 0.889, 0.5164, 0.8793, 0.06581, 0.914, 0.0543, 0.9225, 0.05277, 0.9206, 0.06447, 0.912, 0.5287, 0.8872, 0.5402, 0.8957, 0.5389, 0.8977, 0.5272, 0.889, 0.07808, 0.9066, 0.06581, 0.914, 0.06447, 0.912, 0.07695, 0.9045, 0.5402, 0.8957, 0.5525, 0.903, 0.5514, 0.9051, 0.5389, 0.8977, 0.09102, 0.9005, 0.07808, 0.9066, 0.07695, 0.9045, 0.09009, 0.8983, 0.5525, 0.903, 0.5654, 0.9091, 0.5645, 0.9113, 0.5514, 0.9051, 0.1045, 0.8957, 0.09102, 0.9005, 0.09009, 0.8983, 0.1038, 0.8934, 0.5654, 0.9091, 0.5789, 0.9139, 0.5782, 0.9162, 0.5645, 0.9113, 0.1183, 0.8923, 0.1045, 0.8957, 0.1038, 0.8934, 0.1179, 0.8899, 0.5789, 0.9139, 0.5928, 0.9174, 0.5923, 0.9198, 0.5782, 0.9162, 0.1325, 0.8902, 0.1183, 0.8923, 0.1179, 0.8899, 0.1323, 0.8878, 0.5928, 0.9174, 0.6069, 0.9195, 0.6067, 0.9219, 0.5923, 0.9198, 0.1468, 0.8894, 0.1325, 0.8902, 0.1323, 0.8878, 0.1468, 0.887, 0.6069, 0.9195, 0.6212, 0.9202, 0.6212, 0.9226, 0.6067, 0.9219, 0.4792, 0.8052, 0.7626, 0.8061, 0.7678, 0.8095, 0.4743, 0.8094, 0.2884, 0.7772, 0.00504, 0.778, 0.0001929, 0.7738, 0.2937, 0.7738, 0.763, 0.8139, 0.4793, 0.8135, 0.4743, 0.8099, 0.7675, 0.8099, 0.005126, 0.9961, 0.2886, 0.9958, 0.2932, 0.9998, 0.0001929, 0.9997, 0.2886, 0.9958, 0.2888, 0.9953, 0.2919, 0.9954, 0.2932, 0.9998, 0.00504, 0.778, 0.00487, 0.7786, 0.00145, 0.7785, 0.0001929, 0.7738, 0.7626, 0.8061, 0.7627, 0.8056, 0.7661, 0.8046, 0.7678, 0.8095, 0.4793, 0.8135, 0.4792, 0.8138, 0.4759, 0.8147, 0.4743, 0.8099])
me_cylinder_013.materials.append(mat_material)
me_cylinder_013.materials.append(mat_material_001)
me_cylinder_013.materials.append(mat_material_004)
me_cylinder_013.use_remesh_preserve_volume = False
me_cylinder_013.use_remesh_preserve_attributes = False
me_cylinder_013.use_mirror_vertex_groups = False
me_cylinder_013.update()

# ---- objects
ob_obs_5 = bpy.data.objects.new('obs_5', me_cylinder_013)

# ---- transforms, parenting, visibility, modifiers, constraints
ob_obs_5.location = (0.0, 0.0, -0.001513)
ob_obs_5.scale = (1.0, 1.0, 0.04138)
ob_obs_5.lineart.crease_threshold = 0.0

# ---- collection membership
col_collection_1.objects.link(ob_obs_5)

# ---- scene / render settings (as saved in the file)
scene.frame_start = 1; scene.frame_end = 250; scene.frame_set(0)
scene.render.engine = 'BLENDER_EEVEE_NEXT'
scene.render.resolution_percentage = 50
scene.render.dither_intensity = 0.0
scene.cycles.use_denoising = False
scene.cycles.samples = 128
scene.cycles.sampling_pattern = 'TABULATED_SOBOL'
scene.cycles.use_adaptive_sampling = False
scene.cycles.use_light_tree = False
scene.cycles.blur_glossy = 0.0
scene.cycles.sample_clamp_indirect = 0.0
scene.view_settings.view_transform = 'Standard'
bpy.context.view_layer.update()

# ---- added for rendering (the .blend has no active camera and no usable light): camera, sun
cam_auto = bpy.data.cameras.new('AutoCamera')
cam_auto.lens = 50.0
cam_auto.sensor_width = 36.0
cam_auto.clip_end = 1000.0
ob_auto_camera = bpy.data.objects.new('AutoCamera', cam_auto)
scene.collection.objects.link(ob_auto_camera)
ob_auto_camera.location = (2.36303, -2.83563, 1.88891)
ob_auto_camera.rotation_euler = (1.09748, -7.21219e-08, 0.694738)
scene.camera = ob_auto_camera
light_auto_sun = bpy.data.lights.new('AutoSun', 'SUN')
light_auto_sun.energy = 3.0
light_auto_sun.angle = 0.0523599
ob_auto_sun = bpy.data.objects.new('AutoSun', light_auto_sun)
scene.collection.objects.link(ob_auto_sun)
ob_auto_sun.rotation_euler = (0.872665, 0.174533, 0.523599)
bpy.context.view_layer.update()
